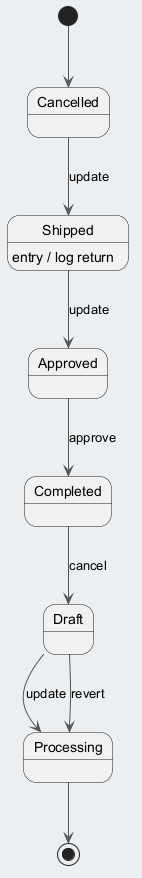

The diagram above was rendered by PlantUML. Its source (embedded in the PNG):
@startuml
skinparam backgroundColor #ECEFF1
skinparam classBackgroundColor #FFFFFF
skinparam classBorderColor #455A64
skinparam ArrowColor #555555
[*] --> Cancelled
Cancelled --> Shipped : update
Shipped --> Approved : update
Shipped : entry / log return
Approved --> Completed : approve
Completed --> Draft : cancel
Draft --> Processing : update
Draft --> Processing : revert
Processing --> [*]
@enduml